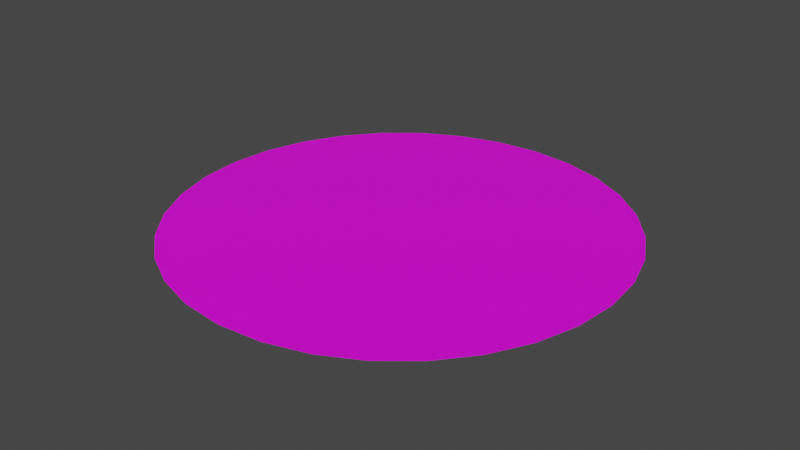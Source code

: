 # Source: loop.blend  (saved by Blender 2.93.21; exported with 4.5.12 LTS)
import bpy
from mathutils import Matrix  # noqa: F401  (used for matrix-valued properties, if any)

bpy.ops.wm.read_factory_settings(use_empty=True)
scene = bpy.context.scene
scene.name = 'Scene'

# ---- collections
col_collection = bpy.data.collections.new('Collection'); scene.collection.children.link(col_collection)

# ---- images (referenced by path relative to the original .blend; pixels are not part of the script)
import os
ASSET_DIR = os.environ.get("B2B_ASSET_DIR", "")  # directory of the original .blend (textures are referenced by path, not embedded)
HERE = os.path.dirname(os.path.abspath(__file__))  # packed textures are extracted next to this script under _unpacked/

def load_image(name, relpath, width, height, colorspace="sRGB"):
    """Load a texture the original file referenced (path relative to the .blend, or extracted next to this script)."""
    p = next((c for c in (os.path.join(HERE, relpath), os.path.join(ASSET_DIR, relpath)) if relpath and os.path.exists(c)), "")
    if p:
        img = bpy.data.images.load(p, check_existing=True)
        img.name = name
    else:  # same state as the original file: an image datablock whose file is absent (Cycles renders it pink)
        img = bpy.data.images.new(name, width, height)
        img.source = "FILE"
        img.filepath = "//" + (relpath or name)
    img.colorspace_settings.name = colorspace
    return img
img_loop_png = load_image('loop.png', 'loop.png', 1024, 1024, 'sRGB')

# ---- materials (node trees are filled in below, after node groups)
mat_loopmat = bpy.data.materials.new('LoopMat')
mat_loopmat.use_transparent_shadow = False

# ---- material node trees
mat_loopmat.use_nodes = True; mat_loopmat.node_tree.nodes.clear()
_N = mat_loopmat.node_tree.nodes; _L = mat_loopmat.node_tree.links
n0 = _N.new('ShaderNodeBsdfPrincipled'); n0.name = 'Principled BSDF'; n0.location = (10, 300)
n0.distribution = 'GGX'
n0.subsurface_method = 'BURLEY'
n0.inputs[3].default_value = 1.45
n0.inputs[27].default_value = (0.0, 0.0, 0.0, 1.0)
n0.inputs[28].default_value = 1.0
n1 = _N.new('ShaderNodeOutputMaterial'); n1.name = 'Material Output'; n1.location = (300, 300)
n2 = _N.new('ShaderNodeTexImage'); n2.name = 'Image Texture'; n2.location = (-315, 275)
n2.image = img_loop_png
_L.new(n0.outputs[0], n1.inputs[0])
_L.new(n2.outputs[0], n0.inputs[0])
n1.is_active_output = True

# ---- world
world_world = bpy.data.worlds.new('World'); scene.world = world_world
world_world.use_nodes = True; world_world.node_tree.nodes.clear()
_N = world_world.node_tree.nodes; _L = world_world.node_tree.links
n0 = _N.new('ShaderNodeOutputWorld'); n0.name = 'World Output'; n0.location = (300, 300)
n1 = _N.new('ShaderNodeBackground'); n1.name = 'Background'; n1.location = (10, 300)
n1.inputs[0].default_value = (0.05088, 0.05088, 0.05088, 1.0)
_L.new(n1.outputs[0], n0.inputs[0])
n0.is_active_output = True
world_world.color = (0.05088, 0.05088, 0.05088)
world_world.use_sun_shadow = False
world_world.sun_shadow_jitter_overblur = 0.0

# ---- meshes
me_circle = bpy.data.meshes.new('Circle')
me_circle.from_pydata([(0.0, 1.0, 0.0), (-0.1951, 0.9808, 0.0), (-0.3827, 0.9239, 0.0), (-0.5556, 0.8315, 0.0), (-0.7071, 0.7071, 0.0), (-0.8315, 0.5556, 0.0), (-0.9239, 0.3827, 0.0), (-0.9808, 0.1951, 0.0), (-1.0, -4.371e-08, 0.0), (-0.9808, -0.1951, 0.0), (-0.9239, -0.3827, 0.0), (-0.8315, -0.5556, 0.0), (-0.7071, -0.7071, 0.0), (-0.5556, -0.8315, 0.0), (-0.3827, -0.9239, 0.0), (-0.1951, -0.9808, 0.0), (8.742e-08, -1.0, 0.0), (0.1951, -0.9808, 0.0), (0.3827, -0.9239, 0.0), (0.5556, -0.8315, 0.0), (0.7071, -0.7071, 0.0), (0.8315, -0.5556, 0.0), (0.9239, -0.3827, 0.0), (0.9808, -0.1951, 0.0), (1.0, 1.192e-08, 0.0), (0.9808, 0.1951, 0.0), (0.9239, 0.3827, 0.0), (0.8315, 0.5556, 0.0), (0.7071, 0.7071, 0.0), (0.5556, 0.8315, 0.0), (0.3827, 0.9239, 0.0), (0.1951, 0.9808, 0.0)], [], [(1, 2, 3, 4, 5, 6, 7, 8, 9, 10, 11, 12, 13, 14, 15, 16, 17, 18, 19, 20, 21, 22, 23, 24, 25, 26, 27, 28, 29, 30, 31, 0)])
_uv = me_circle.uv_layers.new(name='UVMap')
_uv.uv.foreach_set('vector', [5.96e-08, 0.5492, 0.0, 0.4508, 0.01921, 0.3542, 0.05691, 0.2632, 0.1116, 0.1813, 0.1813, 0.1116, 0.2632, 0.05691, 0.3542, 0.01921, 0.4508, 5.96e-08, 0.5492, 0.0, 0.6458, 0.01921, 0.7368, 0.05691, 0.8187, 0.1116, 0.8884, 0.1813, 0.9431, 0.2632, 0.9808, 0.3542, 1.0, 0.4508, 1.0, 0.5492, 0.9808, 0.6458, 0.9431, 0.7368, 0.8884, 0.8187, 0.8187, 0.8884, 0.7368, 0.9431, 0.6458, 0.9808, 0.5492, 1.0, 0.4508, 1.0, 0.3542, 0.9808, 0.2632, 0.9431, 0.1813, 0.8884, 0.1116, 0.8187, 0.05691, 0.7368, 0.01921, 0.6458])
me_circle.materials.append(mat_loopmat)
me_circle.use_remesh_fix_poles = True
me_circle.use_remesh_preserve_attributes = False
me_circle.update()

# ---- objects
ob_circle = bpy.data.objects.new('Circle', me_circle)

# ---- transforms, parenting, visibility, modifiers, constraints
ob_circle.location = (0.0, 0.0, 0.0)

# ---- collection membership
col_collection.objects.link(ob_circle)

# ---- scene / render settings (as saved in the file)
scene.frame_start = 1; scene.frame_end = 250; scene.frame_set(1)
scene.render.engine = 'BLENDER_EEVEE_NEXT'
scene.cycles.use_denoising = False
scene.cycles.samples = 128
scene.cycles.sampling_pattern = 'TABULATED_SOBOL'
scene.cycles.use_adaptive_sampling = False
scene.cycles.use_light_tree = False
scene.view_settings.view_transform = 'Filmic'
bpy.context.view_layer.update()

# ---- added for rendering (the .blend has no active camera and no usable light): camera, sun
cam_auto = bpy.data.cameras.new('AutoCamera')
cam_auto.lens = 50.0
cam_auto.sensor_width = 36.0
cam_auto.clip_end = 1000.0
ob_auto_camera = bpy.data.objects.new('AutoCamera', cam_auto)
scene.collection.objects.link(ob_auto_camera)
ob_auto_camera.location = (2.61693, -3.14032, 2.09354)
ob_auto_camera.rotation_euler = (1.09748, -7.21219e-08, 0.694738)
scene.camera = ob_auto_camera
light_auto_sun = bpy.data.lights.new('AutoSun', 'SUN')
light_auto_sun.energy = 3.0
light_auto_sun.angle = 0.0523599
ob_auto_sun = bpy.data.objects.new('AutoSun', light_auto_sun)
scene.collection.objects.link(ob_auto_sun)
ob_auto_sun.rotation_euler = (0.872665, 0.174533, 0.523599)
bpy.context.view_layer.update()
